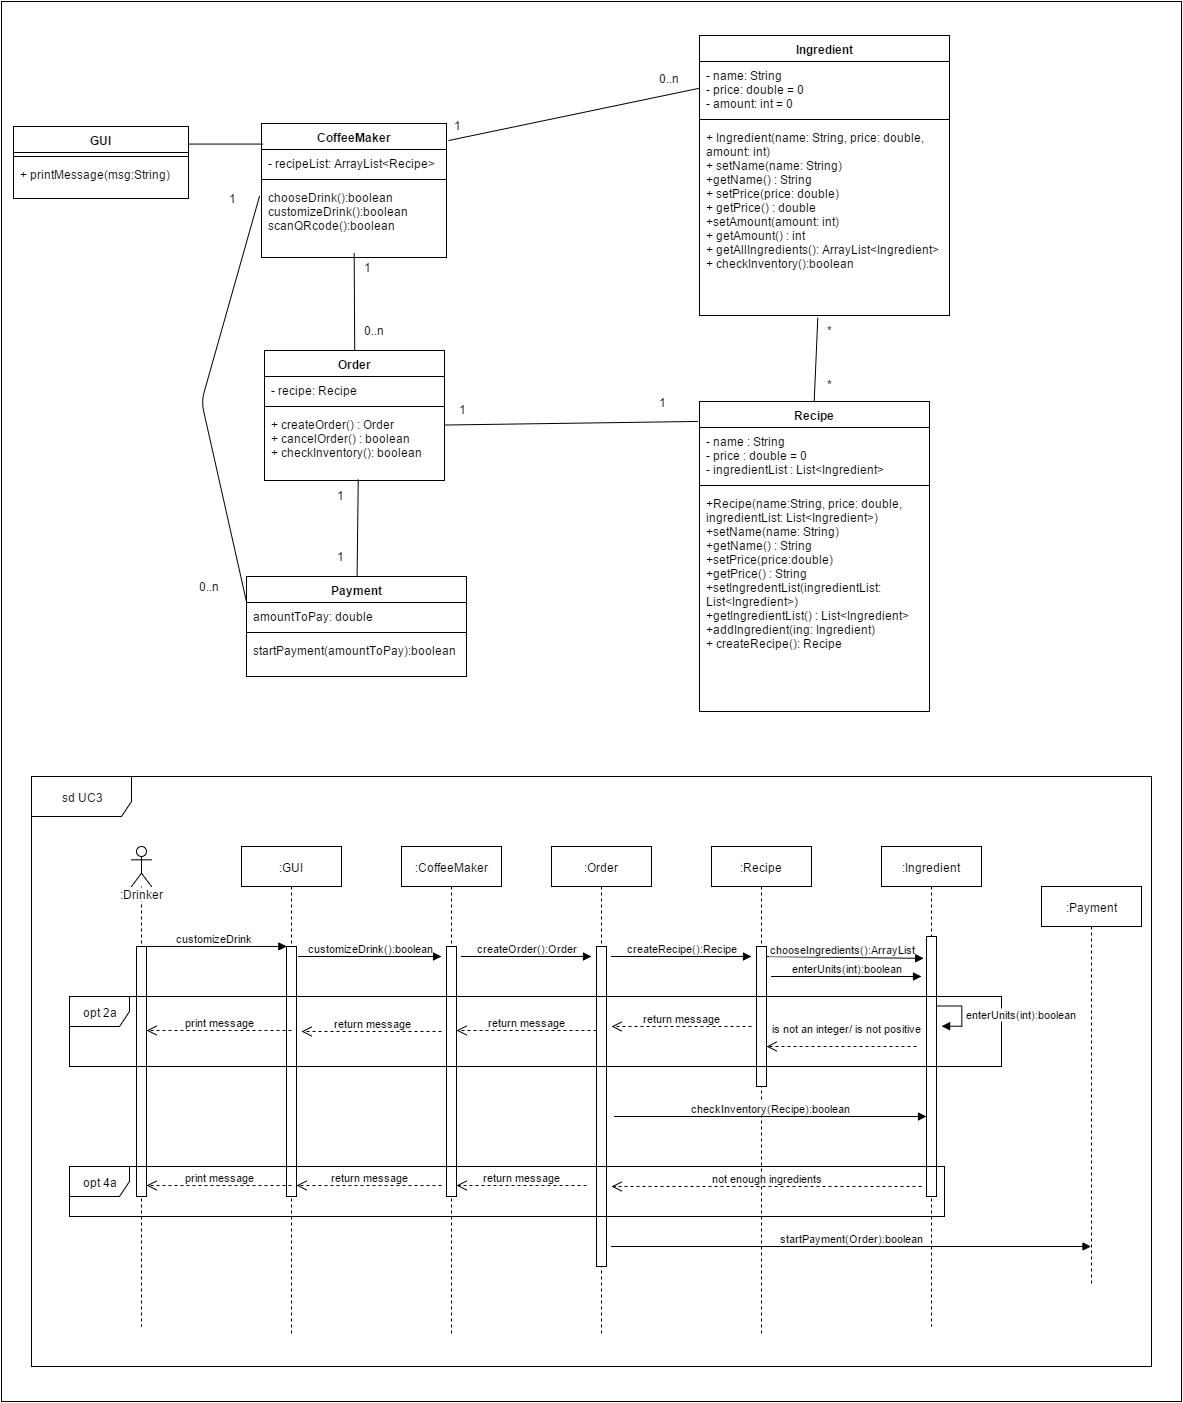

The diagram above was exported from draw.io. Its source (the exported page's mxGraphModel, read from the mxfile embedded in the PNG):
<mxGraphModel dx="1993" dy="876" grid="1" gridSize="10" guides="1" tooltips="1" connect="1" arrows="1" fold="1" page="1" pageScale="1" pageWidth="1169" pageHeight="826" background="#ffffff" math="0">
  <root>
    <mxCell id="0" />
    <mxCell id="1" parent="0" />
    <mxCell id="95" value="" style="whiteSpace=wrap;html=1;" vertex="1" parent="1">
      <mxGeometry x="30" y="10" width="1180" height="1400" as="geometry" />
    </mxCell>
    <mxCell id="23" value="CoffeeMaker" style="swimlane;html=1;fontStyle=1;align=center;verticalAlign=top;childLayout=stackLayout;horizontal=1;startSize=26;horizontalStack=0;resizeParent=1;resizeLast=0;collapsible=1;marginBottom=0;swimlaneFillColor=#ffffff;" vertex="1" parent="1">
      <mxGeometry x="290" y="132" width="185" height="134" as="geometry" />
    </mxCell>
    <mxCell id="24" value="&lt;div&gt;- recipeList: ArrayList&amp;lt;Recipe&amp;gt;&lt;/div&gt;" style="text;html=1;strokeColor=none;fillColor=none;align=left;verticalAlign=top;spacingLeft=4;spacingRight=4;whiteSpace=wrap;overflow=hidden;rotatable=0;points=[[0,0.5],[1,0.5]];portConstraint=eastwest;" vertex="1" parent="23">
      <mxGeometry y="26" width="185" height="26" as="geometry" />
    </mxCell>
    <mxCell id="25" value="" style="line;html=1;strokeWidth=1;fillColor=none;align=left;verticalAlign=middle;spacingTop=-1;spacingLeft=3;spacingRight=3;rotatable=0;labelPosition=right;points=[];portConstraint=eastwest;" vertex="1" parent="23">
      <mxGeometry y="52" width="185" height="8" as="geometry" />
    </mxCell>
    <mxCell id="26" value="&lt;div&gt;chooseDrink():boolean&lt;/div&gt;&lt;div&gt;customizeDrink():boolean&lt;/div&gt;&lt;div&gt;scanQRcode():boolean&lt;/div&gt;" style="text;html=1;strokeColor=none;fillColor=none;align=left;verticalAlign=top;spacingLeft=4;spacingRight=4;whiteSpace=wrap;overflow=hidden;rotatable=0;points=[[0,0.5],[1,0.5]];portConstraint=eastwest;" vertex="1" parent="23">
      <mxGeometry y="60" width="185" height="70" as="geometry" />
    </mxCell>
    <mxCell id="29" value="&lt;div&gt;Ingredient&lt;/div&gt;" style="swimlane;html=1;fontStyle=1;align=center;verticalAlign=top;childLayout=stackLayout;horizontal=1;startSize=26;horizontalStack=0;resizeParent=1;resizeLast=0;collapsible=1;marginBottom=0;swimlaneFillColor=#ffffff;" vertex="1" parent="1">
      <mxGeometry x="728" y="44" width="250" height="280" as="geometry" />
    </mxCell>
    <mxCell id="30" value="&lt;div&gt;- name: String&lt;/div&gt;&lt;div&gt;- price: double = 0&lt;/div&gt;&lt;div&gt;- amount: int = 0&lt;/div&gt;" style="text;html=1;strokeColor=none;fillColor=none;align=left;verticalAlign=top;spacingLeft=4;spacingRight=4;whiteSpace=wrap;overflow=hidden;rotatable=0;points=[[0,0.5],[1,0.5]];portConstraint=eastwest;" vertex="1" parent="29">
      <mxGeometry y="26" width="250" height="54" as="geometry" />
    </mxCell>
    <mxCell id="31" value="" style="line;html=1;strokeWidth=1;fillColor=none;align=left;verticalAlign=middle;spacingTop=-1;spacingLeft=3;spacingRight=3;rotatable=0;labelPosition=right;points=[];portConstraint=eastwest;" vertex="1" parent="29">
      <mxGeometry y="80" width="250" height="8" as="geometry" />
    </mxCell>
    <mxCell id="32" value="&lt;div&gt;+ Ingredient(name: String, price: double, amount: int)&lt;/div&gt;&lt;div&gt;+ setName(name: String)&lt;/div&gt;&lt;div&gt;+getName() : String&lt;/div&gt;&lt;div&gt;+ setPrice(price: double)&lt;/div&gt;&lt;div&gt;+ getPrice() : double&lt;/div&gt;&lt;div&gt;+setAmount(amount: int)&lt;/div&gt;&lt;div&gt;+ getAmount() : int&lt;/div&gt;&lt;div&gt;+ getAllIngredients(): ArrayList&amp;lt;Ingredient&amp;gt;&lt;br&gt;&lt;/div&gt;&lt;div&gt;+ checkInventory():boolean&lt;/div&gt;" style="text;html=1;strokeColor=none;fillColor=none;align=left;verticalAlign=top;spacingLeft=4;spacingRight=4;whiteSpace=wrap;overflow=hidden;rotatable=0;points=[[0,0.5],[1,0.5]];portConstraint=eastwest;" vertex="1" parent="29">
      <mxGeometry y="88" width="250" height="192" as="geometry" />
    </mxCell>
    <mxCell id="34" value="Order" style="swimlane;html=1;fontStyle=1;align=center;verticalAlign=top;childLayout=stackLayout;horizontal=1;startSize=26;horizontalStack=0;resizeParent=1;resizeLast=0;collapsible=1;marginBottom=0;swimlaneFillColor=#ffffff;" vertex="1" parent="1">
      <mxGeometry x="293" y="359" width="180" height="130" as="geometry">
        <mxRectangle x="345" y="591" width="60" height="26" as="alternateBounds" />
      </mxGeometry>
    </mxCell>
    <mxCell id="35" value="- recipe: Recipe" style="text;html=1;strokeColor=none;fillColor=none;align=left;verticalAlign=top;spacingLeft=4;spacingRight=4;whiteSpace=wrap;overflow=hidden;rotatable=0;points=[[0,0.5],[1,0.5]];portConstraint=eastwest;" vertex="1" parent="34">
      <mxGeometry y="26" width="180" height="26" as="geometry" />
    </mxCell>
    <mxCell id="36" value="" style="line;html=1;strokeWidth=1;fillColor=none;align=left;verticalAlign=middle;spacingTop=-1;spacingLeft=3;spacingRight=3;rotatable=0;labelPosition=right;points=[];portConstraint=eastwest;" vertex="1" parent="34">
      <mxGeometry y="52" width="180" height="8" as="geometry" />
    </mxCell>
    <mxCell id="37" value="+ createOrder() : Order&lt;div&gt;+ cancelOrder() : boolean&lt;/div&gt;&lt;div&gt;&lt;div&gt;+ checkInventory(): boolean&lt;/div&gt;&lt;/div&gt;" style="text;html=1;strokeColor=none;fillColor=none;align=left;verticalAlign=top;spacingLeft=4;spacingRight=4;whiteSpace=wrap;overflow=hidden;rotatable=0;points=[[0,0.5],[1,0.5]];portConstraint=eastwest;" vertex="1" parent="34">
      <mxGeometry y="60" width="180" height="70" as="geometry" />
    </mxCell>
    <mxCell id="38" value="Payment" style="swimlane;html=1;fontStyle=1;align=center;verticalAlign=top;childLayout=stackLayout;horizontal=1;startSize=26;horizontalStack=0;resizeParent=1;resizeLast=0;collapsible=1;marginBottom=0;swimlaneFillColor=#ffffff;" vertex="1" parent="1">
      <mxGeometry x="275" y="585" width="220" height="100" as="geometry" />
    </mxCell>
    <mxCell id="39" value="amountToPay: double" style="text;html=1;strokeColor=none;fillColor=none;align=left;verticalAlign=top;spacingLeft=4;spacingRight=4;whiteSpace=wrap;overflow=hidden;rotatable=0;points=[[0,0.5],[1,0.5]];portConstraint=eastwest;" vertex="1" parent="38">
      <mxGeometry y="26" width="220" height="26" as="geometry" />
    </mxCell>
    <mxCell id="40" value="" style="line;html=1;strokeWidth=1;fillColor=none;align=left;verticalAlign=middle;spacingTop=-1;spacingLeft=3;spacingRight=3;rotatable=0;labelPosition=right;points=[];portConstraint=eastwest;" vertex="1" parent="38">
      <mxGeometry y="52" width="220" height="8" as="geometry" />
    </mxCell>
    <mxCell id="41" value="startPayment(amountToPay):boolean" style="text;html=1;strokeColor=none;fillColor=none;align=left;verticalAlign=top;spacingLeft=4;spacingRight=4;whiteSpace=wrap;overflow=hidden;rotatable=0;points=[[0,0.5],[1,0.5]];portConstraint=eastwest;" vertex="1" parent="38">
      <mxGeometry y="60" width="220" height="30" as="geometry" />
    </mxCell>
    <mxCell id="43" value="Recipe" style="swimlane;html=1;fontStyle=1;align=center;verticalAlign=top;childLayout=stackLayout;horizontal=1;startSize=26;horizontalStack=0;resizeParent=1;resizeLast=0;collapsible=1;marginBottom=0;swimlaneFillColor=#ffffff;" vertex="1" parent="1">
      <mxGeometry x="728" y="410" width="230" height="310" as="geometry">
        <mxRectangle x="35" y="548" width="70" height="26" as="alternateBounds" />
      </mxGeometry>
    </mxCell>
    <mxCell id="44" value="&lt;div&gt;-&amp;nbsp;name : String&lt;/div&gt;&lt;div&gt;- price :&amp;nbsp;double = 0&lt;/div&gt;&lt;div&gt;- ingredientList : List&amp;lt;Ingredient&amp;gt;&lt;/div&gt;" style="text;html=1;strokeColor=none;fillColor=none;align=left;verticalAlign=top;spacingLeft=4;spacingRight=4;whiteSpace=wrap;overflow=hidden;rotatable=0;points=[[0,0.5],[1,0.5]];portConstraint=eastwest;" vertex="1" parent="43">
      <mxGeometry y="26" width="230" height="54" as="geometry" />
    </mxCell>
    <mxCell id="45" value="" style="line;html=1;strokeWidth=1;fillColor=none;align=left;verticalAlign=middle;spacingTop=-1;spacingLeft=3;spacingRight=3;rotatable=0;labelPosition=right;points=[];portConstraint=eastwest;" vertex="1" parent="43">
      <mxGeometry y="80" width="230" height="8" as="geometry" />
    </mxCell>
    <mxCell id="46" value="&lt;div&gt;+Recipe(name:String, price: double, ingredientList: List&amp;lt;Ingredient&amp;gt;)&lt;/div&gt;&lt;div&gt;+setName(name: String)&lt;/div&gt;&lt;div&gt;+getName() : String&lt;/div&gt;&lt;div&gt;+setPrice(price:double)&lt;/div&gt;&lt;div&gt;+getPrice() : String&lt;/div&gt;&lt;div&gt;+setIngredentList(ingredientList: List&amp;lt;Ingredient&amp;gt;)&lt;/div&gt;&lt;div&gt;+getIngredientList() : List&amp;lt;Ingredient&amp;gt;&lt;/div&gt;&lt;div&gt;+addIngredient(ing: Ingredient)&lt;/div&gt;&lt;div&gt;+ createRecipe(): Recipe&lt;/div&gt;&lt;div&gt;&lt;br&gt;&lt;/div&gt;&lt;div&gt;&lt;br&gt;&lt;br&gt;&lt;/div&gt;" style="text;html=1;strokeColor=none;fillColor=none;align=left;verticalAlign=top;spacingLeft=4;spacingRight=4;whiteSpace=wrap;overflow=hidden;rotatable=0;points=[[0,0.5],[1,0.5]];portConstraint=eastwest;" vertex="1" parent="43">
      <mxGeometry y="88" width="230" height="222" as="geometry" />
    </mxCell>
    <mxCell id="48" value="sd UC3" style="shape=umlFrame;whiteSpace=wrap;html=1;width=100;height=40;" vertex="1" parent="1">
      <mxGeometry x="60" y="785" width="1120" height="590" as="geometry" />
    </mxCell>
    <mxCell id="49" value=":Drinker" style="shape=umlLifeline;participant=umlActor;perimeter=lifelinePerimeter;whiteSpace=wrap;html=1;container=1;collapsible=0;recursiveResize=0;verticalAlign=top;spacingTop=36;labelBackgroundColor=#ffffff;outlineConnect=0;" vertex="1" parent="1">
      <mxGeometry x="160" y="855" width="20" height="480" as="geometry" />
    </mxCell>
    <mxCell id="56" value="" style="html=1;points=[];perimeter=orthogonalPerimeter;" vertex="1" parent="49">
      <mxGeometry x="5" y="100" width="10" height="250" as="geometry" />
    </mxCell>
    <mxCell id="50" value=":GUI" style="shape=umlLifeline;perimeter=lifelinePerimeter;whiteSpace=wrap;html=1;container=1;collapsible=0;recursiveResize=0;outlineConnect=0;" vertex="1" parent="1">
      <mxGeometry x="270" y="855" width="100" height="490" as="geometry" />
    </mxCell>
    <mxCell id="57" value="" style="html=1;points=[];perimeter=orthogonalPerimeter;" vertex="1" parent="50">
      <mxGeometry x="45" y="100" width="10" height="250" as="geometry" />
    </mxCell>
    <mxCell id="51" value=":CoffeeMaker" style="shape=umlLifeline;perimeter=lifelinePerimeter;whiteSpace=wrap;html=1;container=1;collapsible=0;recursiveResize=0;outlineConnect=0;" vertex="1" parent="1">
      <mxGeometry x="430" y="855" width="100" height="490" as="geometry" />
    </mxCell>
    <mxCell id="60" value="" style="html=1;points=[];perimeter=orthogonalPerimeter;" vertex="1" parent="51">
      <mxGeometry x="45" y="100" width="10" height="250" as="geometry" />
    </mxCell>
    <mxCell id="62" value="createOrder():Order" style="html=1;verticalAlign=bottom;endArrow=block;" edge="1" parent="51">
      <mxGeometry width="80" relative="1" as="geometry">
        <mxPoint x="60" y="110" as="sourcePoint" />
        <mxPoint x="190" y="110" as="targetPoint" />
      </mxGeometry>
    </mxCell>
    <mxCell id="52" value=":Order" style="shape=umlLifeline;perimeter=lifelinePerimeter;whiteSpace=wrap;html=1;container=1;collapsible=0;recursiveResize=0;outlineConnect=0;" vertex="1" parent="1">
      <mxGeometry x="580" y="855" width="100" height="490" as="geometry" />
    </mxCell>
    <mxCell id="63" value="" style="html=1;points=[];perimeter=orthogonalPerimeter;" vertex="1" parent="52">
      <mxGeometry x="45" y="100" width="10" height="320" as="geometry" />
    </mxCell>
    <mxCell id="74" value="createRecipe():Recipe" style="html=1;verticalAlign=bottom;endArrow=block;" edge="1" parent="52">
      <mxGeometry width="80" relative="1" as="geometry">
        <mxPoint x="60" y="110" as="sourcePoint" />
        <mxPoint x="200" y="110" as="targetPoint" />
      </mxGeometry>
    </mxCell>
    <mxCell id="92" value="startPayment(Order):boolean" style="html=1;verticalAlign=bottom;endArrow=block;" edge="1" parent="52" target="55">
      <mxGeometry width="80" relative="1" as="geometry">
        <mxPoint x="60" y="400" as="sourcePoint" />
        <mxPoint x="550" y="400" as="targetPoint" />
      </mxGeometry>
    </mxCell>
    <mxCell id="53" value=":Recipe" style="shape=umlLifeline;perimeter=lifelinePerimeter;whiteSpace=wrap;html=1;container=1;collapsible=0;recursiveResize=0;outlineConnect=0;" vertex="1" parent="1">
      <mxGeometry x="740" y="855" width="100" height="490" as="geometry" />
    </mxCell>
    <mxCell id="65" value="chooseIngredients():ArrayList" style="html=1;verticalAlign=bottom;endArrow=block;entryX=-0.305;entryY=0.084;entryPerimeter=0;" edge="1" parent="53" target="68">
      <mxGeometry width="80" relative="1" as="geometry">
        <mxPoint x="50" y="110" as="sourcePoint" />
        <mxPoint x="130" y="110" as="targetPoint" />
      </mxGeometry>
    </mxCell>
    <mxCell id="75" value="" style="html=1;points=[];perimeter=orthogonalPerimeter;" vertex="1" parent="53">
      <mxGeometry x="45" y="100" width="10" height="140" as="geometry" />
    </mxCell>
    <mxCell id="78" value="enterUnits(int):boolean" style="html=1;verticalAlign=bottom;endArrow=block;" edge="1" parent="53">
      <mxGeometry width="80" relative="1" as="geometry">
        <mxPoint x="60" y="130" as="sourcePoint" />
        <mxPoint x="210" y="130" as="targetPoint" />
      </mxGeometry>
    </mxCell>
    <mxCell id="54" value=":Ingredient" style="shape=umlLifeline;perimeter=lifelinePerimeter;whiteSpace=wrap;html=1;container=1;collapsible=0;recursiveResize=0;outlineConnect=0;" vertex="1" parent="1">
      <mxGeometry x="910" y="855" width="100" height="480" as="geometry" />
    </mxCell>
    <mxCell id="68" value="" style="html=1;points=[];perimeter=orthogonalPerimeter;" vertex="1" parent="54">
      <mxGeometry x="45" y="90" width="10" height="260" as="geometry" />
    </mxCell>
    <mxCell id="55" value=":Payment" style="shape=umlLifeline;perimeter=lifelinePerimeter;whiteSpace=wrap;html=1;container=1;collapsible=0;recursiveResize=0;outlineConnect=0;" vertex="1" parent="1">
      <mxGeometry x="1070" y="895" width="100" height="400" as="geometry" />
    </mxCell>
    <mxCell id="58" value="customizeDrink" style="html=1;verticalAlign=bottom;endArrow=block;entryX=0;entryY=0;" edge="1" target="57" parent="1" source="49">
      <mxGeometry relative="1" as="geometry">
        <mxPoint x="245" y="955" as="sourcePoint" />
      </mxGeometry>
    </mxCell>
    <mxCell id="61" value="customizeDrink():boolean" style="html=1;verticalAlign=bottom;endArrow=block;" edge="1" parent="1">
      <mxGeometry width="80" relative="1" as="geometry">
        <mxPoint x="327" y="965" as="sourcePoint" />
        <mxPoint x="470" y="965" as="targetPoint" />
      </mxGeometry>
    </mxCell>
    <mxCell id="67" value="opt 4a" style="shape=umlFrame;whiteSpace=wrap;html=1;" vertex="1" parent="1">
      <mxGeometry x="98" y="1175" width="875" height="50" as="geometry" />
    </mxCell>
    <mxCell id="69" value="not enough ingredients" style="html=1;verticalAlign=bottom;endArrow=open;dashed=1;endSize=8;" edge="1" parent="1">
      <mxGeometry relative="1" as="geometry">
        <mxPoint x="950" y="1195" as="sourcePoint" />
        <mxPoint x="640" y="1195" as="targetPoint" />
      </mxGeometry>
    </mxCell>
    <mxCell id="70" value="return message" style="html=1;verticalAlign=bottom;endArrow=open;dashed=1;endSize=8;" edge="1" parent="1">
      <mxGeometry relative="1" as="geometry">
        <mxPoint x="615" y="1194" as="sourcePoint" />
        <mxPoint x="485" y="1194" as="targetPoint" />
      </mxGeometry>
    </mxCell>
    <mxCell id="71" value="return message" style="html=1;verticalAlign=bottom;endArrow=open;dashed=1;endSize=8;" edge="1" parent="1">
      <mxGeometry x="340" y="1194" as="geometry">
        <mxPoint x="470" y="1194" as="sourcePoint" />
        <mxPoint x="325" y="1194" as="targetPoint" />
      </mxGeometry>
    </mxCell>
    <mxCell id="72" value="print message" style="html=1;verticalAlign=bottom;endArrow=open;dashed=1;endSize=8;" edge="1" parent="1">
      <mxGeometry x="190" y="1194" as="geometry">
        <mxPoint x="320" y="1194.0000000000002" as="sourcePoint" />
        <mxPoint x="175" y="1194.0000000000002" as="targetPoint" />
      </mxGeometry>
    </mxCell>
    <mxCell id="66" value="checkInventory(Recipe):boolean" style="html=1;verticalAlign=bottom;endArrow=block;" edge="1" parent="1">
      <mxGeometry width="80" relative="1" as="geometry">
        <mxPoint x="643" y="1125" as="sourcePoint" />
        <mxPoint x="955" y="1125" as="targetPoint" />
      </mxGeometry>
    </mxCell>
    <mxCell id="79" value="is not an integer/ is not positive" style="html=1;verticalAlign=bottom;endArrow=open;dashed=1;endSize=8;" edge="1" parent="1">
      <mxGeometry x="-0.0667" y="-10" relative="1" as="geometry">
        <mxPoint x="945" y="1055" as="sourcePoint" />
        <mxPoint x="795" y="1055" as="targetPoint" />
        <mxPoint as="offset" />
      </mxGeometry>
    </mxCell>
    <mxCell id="80" value="opt 2a" style="shape=umlFrame;whiteSpace=wrap;html=1;" vertex="1" parent="1">
      <mxGeometry x="98" y="1005" width="932" height="70" as="geometry" />
    </mxCell>
    <mxCell id="81" value="return message" style="html=1;verticalAlign=bottom;endArrow=open;dashed=1;endSize=8;" edge="1" parent="1">
      <mxGeometry relative="1" as="geometry">
        <mxPoint x="780" y="1035" as="sourcePoint" />
        <mxPoint x="640" y="1035" as="targetPoint" />
      </mxGeometry>
    </mxCell>
    <mxCell id="82" value="return message" style="html=1;verticalAlign=bottom;endArrow=open;dashed=1;endSize=8;" edge="1" parent="1">
      <mxGeometry x="485" y="1038.9999999999998" as="geometry">
        <mxPoint x="625" y="1038.9999999999998" as="sourcePoint" />
        <mxPoint x="485" y="1038.9999999999998" as="targetPoint" />
      </mxGeometry>
    </mxCell>
    <mxCell id="83" value="return message" style="html=1;verticalAlign=bottom;endArrow=open;dashed=1;endSize=8;" edge="1" parent="1">
      <mxGeometry x="330" y="1039.9999999999998" as="geometry">
        <mxPoint x="470" y="1039.9999999999998" as="sourcePoint" />
        <mxPoint x="330" y="1039.9999999999998" as="targetPoint" />
      </mxGeometry>
    </mxCell>
    <mxCell id="88" value="&lt;span&gt;enterUnits(int):boolean&lt;/span&gt;" style="edgeStyle=orthogonalEdgeStyle;html=1;align=left;spacingLeft=2;endArrow=block;rounded=0;entryX=1;entryY=0;" edge="1" parent="1">
      <mxGeometry relative="1" as="geometry">
        <mxPoint x="965" y="1015" as="sourcePoint" />
        <Array as="points">
          <mxPoint x="990" y="1015" />
        </Array>
        <mxPoint x="970.047619047619" y="1034.4285714285716" as="targetPoint" />
      </mxGeometry>
    </mxCell>
    <mxCell id="91" value="print message" style="html=1;verticalAlign=bottom;endArrow=open;dashed=1;endSize=8;" edge="1" parent="1">
      <mxGeometry x="190" y="1039" as="geometry">
        <mxPoint x="319.9999999999998" y="1039.0000000000005" as="sourcePoint" />
        <mxPoint x="175" y="1039.0000000000005" as="targetPoint" />
      </mxGeometry>
    </mxCell>
    <mxCell id="97" value="" style="endArrow=none;html=1;exitX=1.012;exitY=0.128;exitPerimeter=0;entryX=0;entryY=0.5;" edge="1" parent="1" source="23" target="30">
      <mxGeometry width="50" height="50" relative="1" as="geometry">
        <mxPoint x="270" y="140" as="sourcePoint" />
        <mxPoint x="320" y="90" as="targetPoint" />
      </mxGeometry>
    </mxCell>
    <mxCell id="98" value="" style="endArrow=none;html=1;entryX=0.5;entryY=0;" edge="1" parent="1" source="26" target="34">
      <mxGeometry width="50" height="50" relative="1" as="geometry">
        <mxPoint x="235" y="223" as="sourcePoint" />
        <mxPoint x="285" y="173" as="targetPoint" />
      </mxGeometry>
    </mxCell>
    <mxCell id="99" value="" style="endArrow=none;html=1;entryX=0.474;entryY=1.01;entryPerimeter=0;exitX=0.5;exitY=0;" edge="1" parent="1" source="43" target="32">
      <mxGeometry width="50" height="50" relative="1" as="geometry">
        <mxPoint x="653" y="380" as="sourcePoint" />
        <mxPoint x="670" y="310" as="targetPoint" />
      </mxGeometry>
    </mxCell>
    <mxCell id="100" value="" style="endArrow=none;html=1;exitX=1.004;exitY=0.205;exitPerimeter=0;entryX=-0.01;entryY=-0.119;entryPerimeter=0;" edge="1" parent="1" source="37" target="44">
      <mxGeometry width="50" height="50" relative="1" as="geometry">
        <mxPoint x="500" y="360" as="sourcePoint" />
        <mxPoint x="550" y="310" as="targetPoint" />
      </mxGeometry>
    </mxCell>
    <mxCell id="101" value="" style="endArrow=none;html=1;entryX=0.522;entryY=0.995;entryPerimeter=0;exitX=0.5;exitY=0;" edge="1" parent="1" source="38" target="37">
      <mxGeometry width="50" height="50" relative="1" as="geometry">
        <mxPoint x="280" y="590" as="sourcePoint" />
        <mxPoint x="330" y="540" as="targetPoint" />
      </mxGeometry>
    </mxCell>
    <mxCell id="103" value="" style="endArrow=none;html=1;entryX=1;entryY=0.25;exitX=0.007;exitY=0.152;exitPerimeter=0;" edge="1" parent="1" source="23" target="105">
      <mxGeometry width="50" height="50" relative="1" as="geometry">
        <mxPoint x="274" y="150" as="sourcePoint" />
        <mxPoint x="185.57142857142844" y="149.57142857142867" as="targetPoint" />
      </mxGeometry>
    </mxCell>
    <mxCell id="105" value="GUI" style="swimlane;html=1;fontStyle=1;align=center;verticalAlign=top;childLayout=stackLayout;horizontal=1;startSize=26;horizontalStack=0;resizeParent=1;resizeLast=0;collapsible=1;marginBottom=0;swimlaneFillColor=#ffffff;" vertex="1" parent="1">
      <mxGeometry x="42" y="135" width="175" height="72" as="geometry" />
    </mxCell>
    <mxCell id="107" value="" style="line;html=1;strokeWidth=1;fillColor=none;align=left;verticalAlign=middle;spacingTop=-1;spacingLeft=3;spacingRight=3;rotatable=0;labelPosition=right;points=[];portConstraint=eastwest;" vertex="1" parent="105">
      <mxGeometry y="26" width="175" height="8" as="geometry" />
    </mxCell>
    <mxCell id="108" value="+ printMessage(msg:String)" style="text;html=1;strokeColor=none;fillColor=none;align=left;verticalAlign=top;spacingLeft=4;spacingRight=4;whiteSpace=wrap;overflow=hidden;rotatable=0;points=[[0,0.5],[1,0.5]];portConstraint=eastwest;" vertex="1" parent="105">
      <mxGeometry y="34" width="175" height="26" as="geometry" />
    </mxCell>
    <mxCell id="109" value="1" style="text;html=1;resizable=0;points=[];autosize=1;align=left;verticalAlign=top;spacingTop=-4;" vertex="1" parent="1">
      <mxGeometry x="485" y="408" width="20" height="20" as="geometry" />
    </mxCell>
    <mxCell id="110" value="1" style="text;html=1;resizable=0;points=[];autosize=1;align=left;verticalAlign=top;spacingTop=-4;" vertex="1" parent="1">
      <mxGeometry x="685" y="401" width="20" height="20" as="geometry" />
    </mxCell>
    <mxCell id="111" value="1" style="text;html=1;resizable=0;points=[];autosize=1;align=left;verticalAlign=top;spacingTop=-4;" vertex="1" parent="1">
      <mxGeometry x="363" y="494" width="20" height="20" as="geometry" />
    </mxCell>
    <mxCell id="112" value="1" style="text;html=1;resizable=0;points=[];autosize=1;align=left;verticalAlign=top;spacingTop=-4;" vertex="1" parent="1">
      <mxGeometry x="363" y="555" width="20" height="20" as="geometry" />
    </mxCell>
    <mxCell id="113" value="1" style="text;html=1;resizable=0;points=[];autosize=1;align=left;verticalAlign=top;spacingTop=-4;" vertex="1" parent="1">
      <mxGeometry x="390" y="266" width="20" height="20" as="geometry" />
    </mxCell>
    <mxCell id="114" value="0..n" style="text;html=1;resizable=0;points=[];autosize=1;align=left;verticalAlign=top;spacingTop=-4;" vertex="1" parent="1">
      <mxGeometry x="390" y="329" width="40" height="20" as="geometry" />
    </mxCell>
    <mxCell id="115" value="0..n" style="text;html=1;resizable=0;points=[];autosize=1;align=left;verticalAlign=top;spacingTop=-4;" vertex="1" parent="1">
      <mxGeometry x="685" y="77" width="40" height="20" as="geometry" />
    </mxCell>
    <mxCell id="116" value="*" style="text;html=1;resizable=0;points=[];autosize=1;align=left;verticalAlign=top;spacingTop=-4;" vertex="1" parent="1">
      <mxGeometry x="853" y="329" width="20" height="20" as="geometry" />
    </mxCell>
    <mxCell id="117" value="*" style="text;html=1;resizable=0;points=[];autosize=1;align=left;verticalAlign=top;spacingTop=-4;" vertex="1" parent="1">
      <mxGeometry x="853" y="383" width="20" height="20" as="geometry" />
    </mxCell>
    <mxCell id="118" value="1" style="text;html=1;resizable=0;points=[];autosize=1;align=left;verticalAlign=top;spacingTop=-4;" vertex="1" parent="1">
      <mxGeometry x="480" y="124" width="20" height="20" as="geometry" />
    </mxCell>
    <mxCell id="119" value="" style="endArrow=none;html=1;exitX=0;exitY=0.25;entryX=-0.011;entryY=0.193;entryPerimeter=0;" edge="1" parent="1" source="38" target="26">
      <mxGeometry width="50" height="50" relative="1" as="geometry">
        <mxPoint x="170" y="540" as="sourcePoint" />
        <mxPoint x="220" y="490" as="targetPoint" />
        <Array as="points">
          <mxPoint x="230" y="410" />
        </Array>
      </mxGeometry>
    </mxCell>
    <mxCell id="120" value="1" style="text;html=1;resizable=0;points=[];autosize=1;align=left;verticalAlign=top;spacingTop=-4;" vertex="1" parent="1">
      <mxGeometry x="255" y="197" width="20" height="20" as="geometry" />
    </mxCell>
    <mxCell id="121" value="0..n" style="text;html=1;resizable=0;points=[];autosize=1;align=left;verticalAlign=top;spacingTop=-4;" vertex="1" parent="1">
      <mxGeometry x="225" y="585" width="40" height="20" as="geometry" />
    </mxCell>
  </root>
</mxGraphModel>